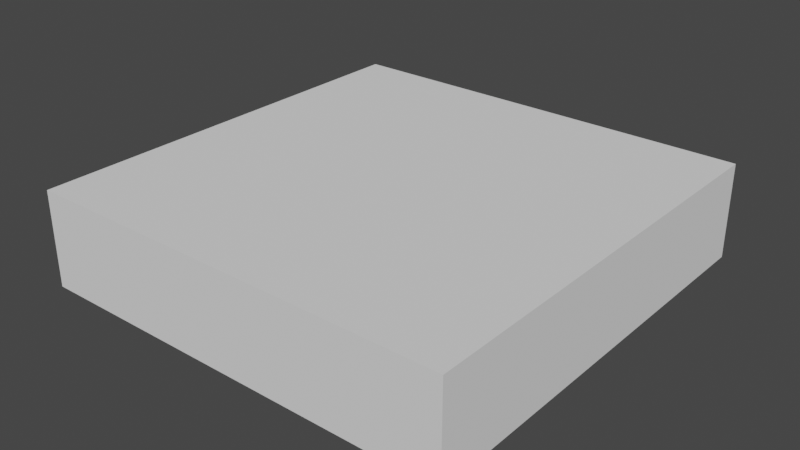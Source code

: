 # Source: Floor.blend  (saved by Blender 2.93.21; exported with 4.5.12 LTS)
import bpy
from mathutils import Matrix  # noqa: F401  (used for matrix-valued properties, if any)

bpy.ops.wm.read_factory_settings(use_empty=True)
scene = bpy.context.scene
scene.name = 'Scene'

# ---- collections
col_collection = bpy.data.collections.new('Collection'); scene.collection.children.link(col_collection)

# ---- world
world_world = bpy.data.worlds.new('World'); scene.world = world_world
world_world.use_nodes = True; world_world.node_tree.nodes.clear()
_N = world_world.node_tree.nodes; _L = world_world.node_tree.links
n0 = _N.new('ShaderNodeOutputWorld'); n0.name = 'World Output'; n0.location = (300, 300)
n1 = _N.new('ShaderNodeBackground'); n1.name = 'Background'; n1.location = (10, 300)
n1.inputs[0].default_value = (0.05088, 0.05088, 0.05088, 1.0)
_L.new(n1.outputs[0], n0.inputs[0])
n0.is_active_output = True
world_world.color = (0.05088, 0.05088, 0.05088)
world_world.use_sun_shadow = False
world_world.sun_shadow_jitter_overblur = 0.0

# ---- meshes
me_cube_016 = bpy.data.meshes.new('Cube.016')
me_cube_016.from_pydata([(-4.501, 0.4444, 1.0), (4.501, 0.4444, 1.0), (-4.501, 0.4444, -1.0), (4.501, 0.4444, -1.0), (-4.501, 2.714e-05, 1.0), (4.501, 2.705e-05, 1.0), (-4.501, 2.705e-05, -1.0), (4.501, 2.696e-05, -1.0)], [], [(0, 1, 3, 2), (2, 3, 7, 6), (6, 7, 5, 4), (4, 5, 1, 0), (2, 6, 4, 0), (7, 3, 1, 5)])
_uv = me_cube_016.uv_layers.new(name='UVMap')
_uv.uv.foreach_set('vector', [0.375, 0.0, 0.625, 0.0, 0.625, 0.25, 0.375, 0.25, 0.375, 0.25, 0.625, 0.25, 0.625, 0.5, 0.375, 0.5, 0.375, 0.5, 0.625, 0.5, 0.625, 0.75, 0.375, 0.75, 0.375, 0.75, 0.625, 0.75, 0.625, 1.0, 0.375, 1.0, 0.125, 0.5, 0.375, 0.5, 0.375, 0.75, 0.125, 0.75, 0.625, 0.5, 0.875, 0.5, 0.875, 0.75, 0.625, 0.75])
me_cube_016.use_remesh_fix_poles = True
me_cube_016.use_remesh_preserve_attributes = False
me_cube_016.update()

# ---- objects
ob_cube_014 = bpy.data.objects.new('Cube.014', me_cube_016)

# ---- transforms, parenting, visibility, modifiers, constraints
ob_cube_014.location = (0.0, 0.0, 0.0)
ob_cube_014.rotation_euler = (1.571, -0.0, 0.0)
ob_cube_014.scale = (0.2222, 1.0, 1.0)

# ---- collection membership
col_collection.objects.link(ob_cube_014)

# ---- scene / render settings (as saved in the file)
scene.frame_start = 1; scene.frame_end = 250; scene.frame_set(1)
scene.render.engine = 'BLENDER_EEVEE_NEXT'
scene.cycles.use_denoising = False
scene.cycles.samples = 128
scene.cycles.sampling_pattern = 'TABULATED_SOBOL'
scene.cycles.use_adaptive_sampling = False
scene.cycles.use_light_tree = False
scene.view_settings.view_transform = 'Filmic'
bpy.context.view_layer.update()

# ---- added for rendering (the .blend has no active camera and no usable light): camera, sun
cam_auto = bpy.data.cameras.new('AutoCamera')
cam_auto.lens = 50.0
cam_auto.sensor_width = 36.0
cam_auto.clip_end = 1000.0
ob_auto_camera = bpy.data.objects.new('AutoCamera', cam_auto)
scene.collection.objects.link(ob_auto_camera)
ob_auto_camera.location = (2.64903, -3.17883, 2.34143)
ob_auto_camera.rotation_euler = (1.09748, -7.21219e-08, 0.694738)
scene.camera = ob_auto_camera
light_auto_sun = bpy.data.lights.new('AutoSun', 'SUN')
light_auto_sun.energy = 3.0
light_auto_sun.angle = 0.0523599
ob_auto_sun = bpy.data.objects.new('AutoSun', light_auto_sun)
scene.collection.objects.link(ob_auto_sun)
ob_auto_sun.rotation_euler = (0.872665, 0.174533, 0.523599)
bpy.context.view_layer.update()
